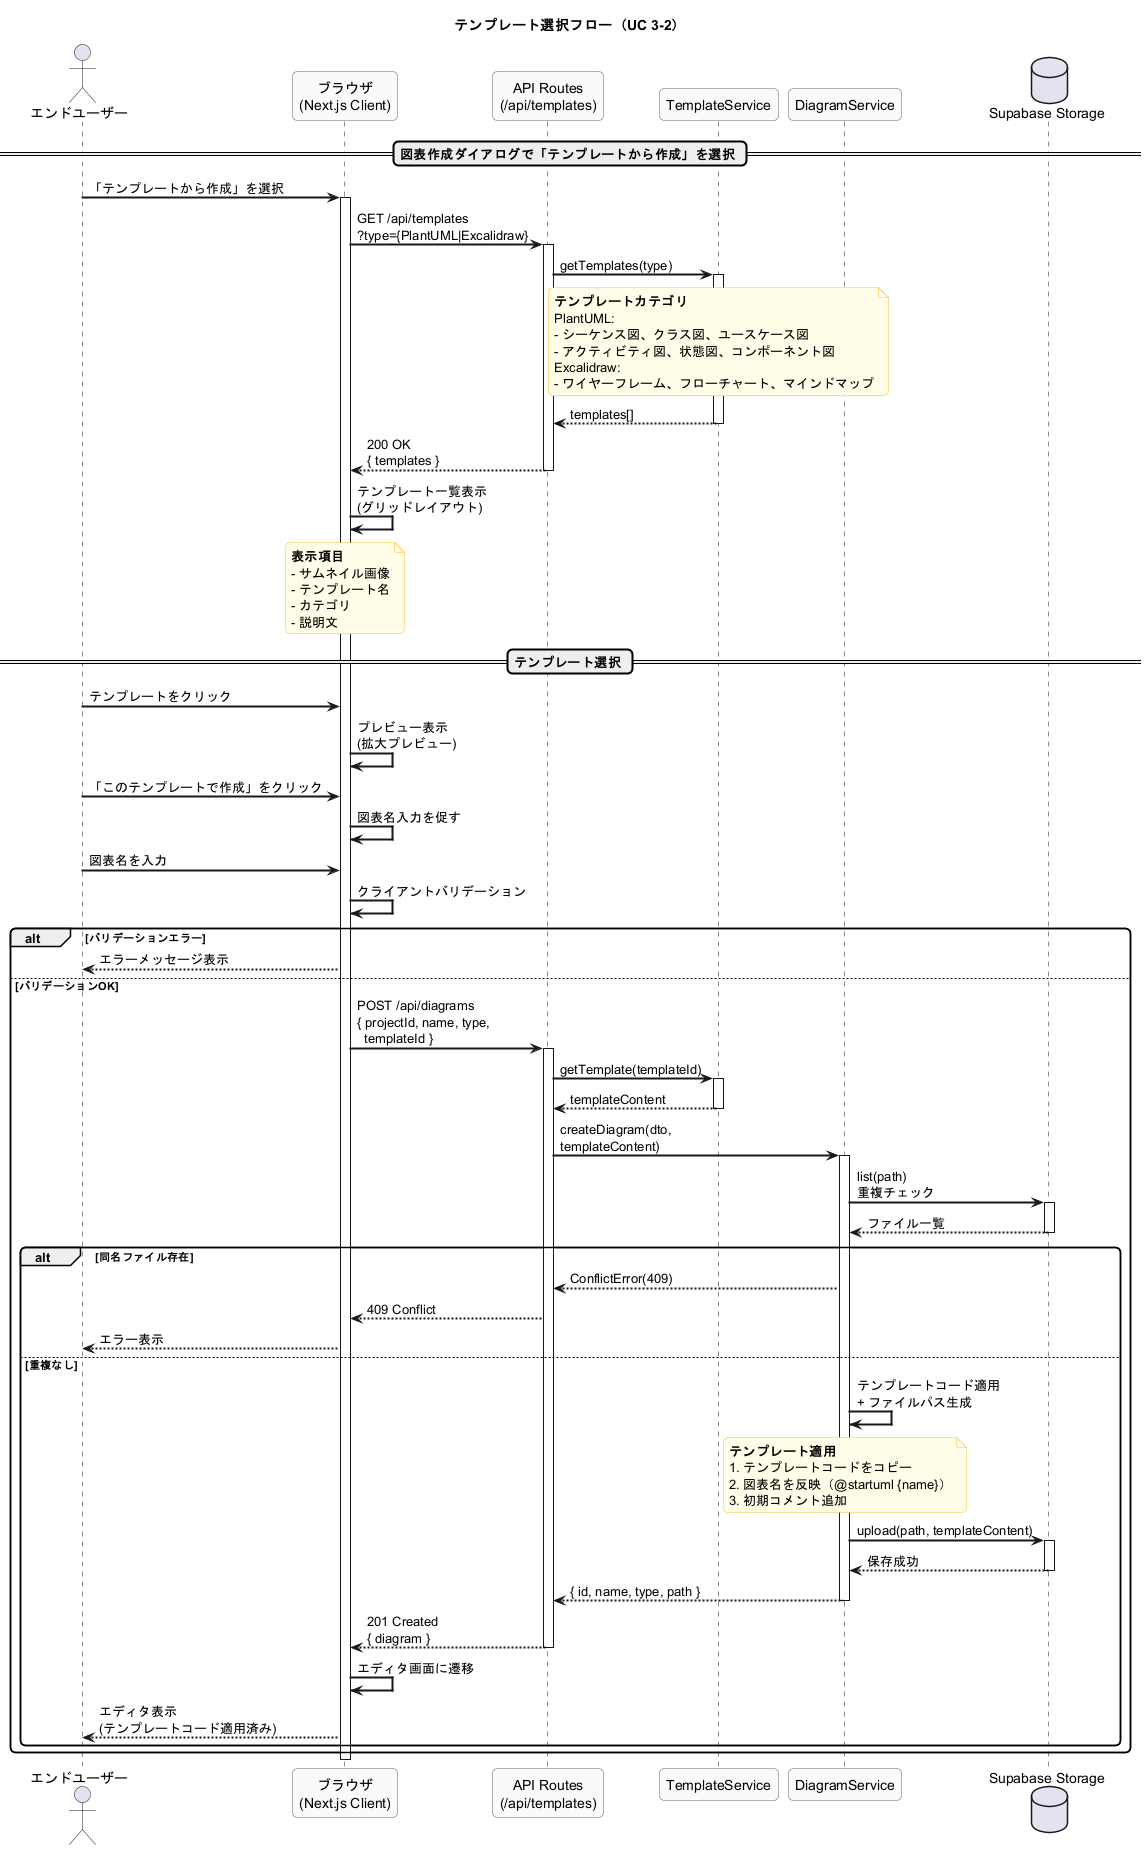

The diagram above was rendered by PlantUML. Its source (embedded in the PNG):
@startuml PlantUML_Studio_Sequence_Template_Select
'==================================================
' シーケンス図: テンプレート選択フロー
' UC 3-2 テンプレートを選択する
' 基準: 業務フロー図 3.1, 機能一覧表 F-DGM-02
' 検証: Context7 MCP - PlantUML Sequence Diagram
'==================================================

skinparam sequenceArrowThickness 2
skinparam roundcorner 10
skinparam maxmessagesize 200

skinparam participant {
    BackgroundColor #FAFAFA
    BorderColor #666666
}

skinparam note {
    BackgroundColor #FFFDE7
    BorderColor #FBC02D
}

title テンプレート選択フロー（UC 3-2）

actor User as "エンドユーザー"
participant Browser as "ブラウザ\n(Next.js Client)"
participant APIRoutes as "API Routes\n(/api/templates)"
participant TemplateService as "TemplateService"
participant DiagramService as "DiagramService"
database Storage as "Supabase Storage"

== 図表作成ダイアログで「テンプレートから作成」を選択 ==

User -> Browser : 「テンプレートから作成」を選択
activate Browser

Browser -> APIRoutes : GET /api/templates\n?type={PlantUML|Excalidraw}
activate APIRoutes

APIRoutes -> TemplateService : getTemplates(type)
activate TemplateService

note over TemplateService
  **テンプレートカテゴリ**
  PlantUML:
  - シーケンス図、クラス図、ユースケース図
  - アクティビティ図、状態図、コンポーネント図
  Excalidraw:
  - ワイヤーフレーム、フローチャート、マインドマップ
end note

TemplateService --> APIRoutes : templates[]
deactivate TemplateService

APIRoutes --> Browser : 200 OK\n{ templates }
deactivate APIRoutes

Browser -> Browser : テンプレート一覧表示\n(グリッドレイアウト)

note over Browser
  **表示項目**
  - サムネイル画像
  - テンプレート名
  - カテゴリ
  - 説明文
end note

== テンプレート選択 ==

User -> Browser : テンプレートをクリック
Browser -> Browser : プレビュー表示\n(拡大プレビュー)

User -> Browser : 「このテンプレートで作成」をクリック

Browser -> Browser : 図表名入力を促す

User -> Browser : 図表名を入力

Browser -> Browser : クライアントバリデーション

alt バリデーションエラー
    Browser --> User : エラーメッセージ表示
else バリデーションOK
    Browser -> APIRoutes : POST /api/diagrams\n{ projectId, name, type,\n  templateId }
    activate APIRoutes

    APIRoutes -> TemplateService : getTemplate(templateId)
    activate TemplateService
    TemplateService --> APIRoutes : templateContent
    deactivate TemplateService

    APIRoutes -> DiagramService : createDiagram(dto, templateContent)
    activate DiagramService

    DiagramService -> Storage : list(path)\n重複チェック
    activate Storage
    Storage --> DiagramService : ファイル一覧
    deactivate Storage

    alt 同名ファイル存在
        DiagramService --> APIRoutes : ConflictError(409)
        APIRoutes --> Browser : 409 Conflict
        Browser --> User : エラー表示
    else 重複なし
        DiagramService -> DiagramService : テンプレートコード適用\n+ ファイルパス生成

        note over DiagramService
          **テンプレート適用**
          1. テンプレートコードをコピー
          2. 図表名を反映（@startuml {name}）
          3. 初期コメント追加
        end note

        DiagramService -> Storage : upload(path, templateContent)
        activate Storage
        Storage --> DiagramService : 保存成功
        deactivate Storage

        DiagramService --> APIRoutes : { id, name, type, path }
        deactivate DiagramService

        APIRoutes --> Browser : 201 Created\n{ diagram }
        deactivate APIRoutes

        Browser -> Browser : エディタ画面に遷移
        Browser --> User : エディタ表示\n(テンプレートコード適用済み)
    end
end

deactivate Browser

@enduml